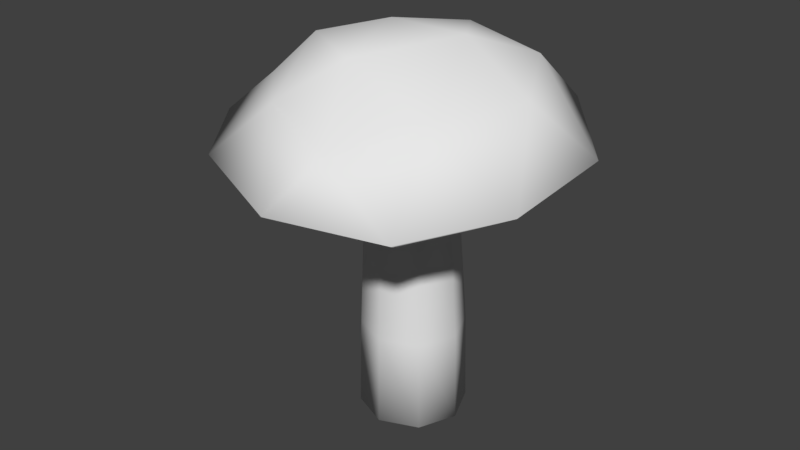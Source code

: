 # Source: Mushroom.blend  (saved by Blender 2.78.6; exported with 4.5.12 LTS)
import bpy
from mathutils import Matrix  # noqa: F401  (used for matrix-valued properties, if any)

bpy.ops.wm.read_factory_settings(use_empty=True)
scene = bpy.context.scene
scene.name = 'Scene'

# ---- collections
col_collection_1 = bpy.data.collections.new('Collection 1'); scene.collection.children.link(col_collection_1)

# ---- world
world_world = bpy.data.worlds.new('World'); scene.world = world_world
world_world.color = (0.05088, 0.05088, 0.05088)
world_world.use_sun_shadow = False
world_world.sun_shadow_jitter_overblur = 0.0
world_world.cycles.sampling_method = 'MANUAL'

# ---- meshes
me_cylinder = bpy.data.meshes.new('Cylinder')
me_cylinder.from_pydata([(0.001299, 0.1113, 2.526e-09), (-0.0009173, 0.09897, 0.7488), (0.08083, 0.07836, 2.526e-09), (0.06897, 0.07002, 0.7488), (0.1138, -0.001167, 2.526e-09), (0.09791, 0.00014, 0.7488), (0.08083, -0.0807, 2.526e-09), (0.06897, -0.06974, 0.7488), (0.001299, -0.1136, 2.526e-09), (-0.0009186, -0.09869, 0.7488), (-0.07823, -0.0807, 2.526e-09), (-0.0708, -0.06974, 0.7488), (-0.1112, -0.001167, 2.526e-09), (-0.09975, 0.0001398, 0.7488), (-0.07823, 0.07836, 2.526e-09), (-0.0708, 0.07002, 0.7488), (0.00211, 0.1054, 0.1961), (0.07847, 0.07379, 0.1961), (0.1101, -0.002578, 0.1961), (0.07848, -0.07894, 0.1961), (0.002113, -0.1106, 0.1961), (-0.07425, -0.07894, 0.1961), (-0.1059, -0.002577, 0.1961), (-0.07425, 0.07379, 0.1961), (-0.006591, 0.09309, 0.4724), (0.05925, 0.06582, 0.4724), (0.08652, -2.055e-05, 0.4724), (0.05925, -0.06586, 0.4724), (-0.006591, -0.09313, 0.4724), (-0.07243, -0.06586, 0.4724), (-0.0997, -2.054e-05, 0.4724), (-0.07243, 0.06582, 0.4724), (0.0349, -0.2876, 0.6573), (-0.2067, -0.1607, 0.7263), (-0.185, 0.1401, 0.6737), (0.05626, 0.2189, 0.7338), (0.2463, 0.01075, 0.7258), (-0.03602, -0.02496, 0.8298), (0.346, -0.1625, 0.5975), (0.3557, 0.07211, 0.6237), (0.001092, -0.4047, 0.5834), (0.2317, -0.3474, 0.5832), (-0.3741, -0.1298, 0.6018), (-0.2318, -0.3117, 0.6005), (-0.1867, 0.2807, 0.5995), (-0.3847, 0.1224, 0.6034), (0.194, 0.2605, 0.6518), (-0.003504, 0.3516, 0.611), (0.162, -0.1545, 0.7064), (-0.1022, -0.2702, 0.7204), (-0.2413, -0.001862, 0.7115), (-0.06215, 0.2069, 0.7069), (0.183, 0.1358, 0.7673), (-0.0003976, -0.1862, 0.8014), (0.1166, -0.00294, 0.8225), (-0.1407, -0.1138, 0.8051), (-0.1296, 0.08013, 0.7487), (0.02587, 0.1322, 0.8), (0.01987, -0.2511, 0.6121), (-0.1708, -0.1407, 0.6826), (-0.1598, 0.1145, 0.6257), (0.05513, 0.1798, 0.6883), (0.2089, 0.01805, 0.6795), (-0.02566, -0.03005, 0.771), (0.2885, -0.1327, 0.5627), (0.2881, 0.06102, 0.5918), (-0.001968, -0.335, 0.5517), (0.1974, -0.293, 0.5468), (-0.3089, -0.1079, 0.5682), (-0.1871, -0.2523, 0.5729), (-0.1516, 0.2311, 0.5643), (-0.327, 0.09995, 0.5648), (0.1572, 0.2052, 0.6189), (0.003695, 0.2871, 0.5777), (0.1349, -0.1279, 0.66), (-0.09067, -0.2301, 0.6773), (-0.208, -0.01091, 0.6624), (-0.04163, 0.1742, 0.6609), (0.1557, 0.1132, 0.7189), (-0.01008, -0.1555, 0.7508), (0.09547, 0.001581, 0.7665), (-0.1145, -0.1045, 0.7519), (-0.1019, 0.05718, 0.7007), (0.03214, 0.1061, 0.7463)], [], [(24, 1, 3, 25), (25, 3, 5, 26), (26, 5, 7, 27), (27, 7, 9, 28), (28, 9, 11, 29), (29, 11, 13, 30), (30, 13, 15, 31), (31, 15, 1, 24), (0, 2, 4, 6, 8, 10, 12, 14), (14, 23, 16, 0), (12, 22, 23, 14), (10, 21, 22, 12), (8, 20, 21, 10), (6, 19, 20, 8), (4, 18, 19, 6), (2, 17, 18, 4), (0, 16, 17, 2), (23, 31, 24, 16), (22, 30, 31, 23), (21, 29, 30, 22), (20, 28, 29, 21), (19, 27, 28, 20), (18, 26, 27, 19), (17, 25, 26, 18), (16, 24, 25, 17), (32, 48, 53), (33, 49, 55), (34, 50, 56), (35, 51, 57), (36, 52, 54), (54, 57, 37), (54, 52, 57), (52, 35, 57), (57, 56, 37), (57, 51, 56), (51, 34, 56), (56, 55, 37), (56, 50, 55), (50, 33, 55), (55, 53, 37), (55, 49, 53), (49, 32, 53), (53, 54, 37), (53, 48, 54), (48, 36, 54), (39, 52, 36), (39, 46, 52), (46, 35, 52), (47, 51, 35), (47, 44, 51), (44, 34, 51), (45, 50, 34), (45, 42, 50), (42, 33, 50), (43, 49, 33), (43, 40, 49), (40, 32, 49), (41, 48, 32), (41, 38, 48), (38, 36, 48), (46, 47, 35), (44, 45, 34), (42, 43, 33), (40, 41, 32), (38, 39, 36), (58, 79, 74), (59, 81, 75), (60, 82, 76), (61, 83, 77), (62, 80, 78), (80, 63, 83), (80, 83, 78), (78, 83, 61), (83, 63, 82), (83, 82, 77), (77, 82, 60), (82, 63, 81), (82, 81, 76), (76, 81, 59), (81, 63, 79), (81, 79, 75), (75, 79, 58), (79, 63, 80), (79, 80, 74), (74, 80, 62), (65, 62, 78), (65, 78, 72), (72, 78, 61), (73, 61, 77), (73, 77, 70), (70, 77, 60), (71, 60, 76), (71, 76, 68), (68, 76, 59), (69, 59, 75), (69, 75, 66), (66, 75, 58), (67, 58, 74), (67, 74, 64), (64, 74, 62), (72, 61, 73), (70, 60, 71), (68, 59, 69), (66, 58, 67), (64, 62, 65), (46, 39, 65, 72), (44, 47, 73, 70), (42, 45, 71, 68), (40, 43, 69, 66), (38, 41, 67, 64), (47, 46, 72, 73), (45, 44, 70, 71), (43, 42, 68, 69), (41, 40, 66, 67), (39, 38, 64, 65)])
me_cylinder.polygons.foreach_set('use_smooth', [True] * 115)
_uv = me_cylinder.uv_layers.new(name='UVMap')
_uv.uv.foreach_set('vector', [0.1797, 0.7734, 0.1797, 1.0, 0.1367, 1.0, 0.1367, 0.7734, 0.1367, 0.7734, 0.1367, 1.0, 0.09375, 1.0, 0.09766, 0.7734, 0.09766, 0.7734, 0.09375, 1.0, 0.05078, 1.0, 0.05469, 0.7734, 0.05469, 0.7734, 0.05078, 1.0, 0.0, 0.9961, 0.0, 0.7773, 0.3477, 0.7812, 0.3477, 1.0, 0.3086, 1.0, 0.3047, 0.7773, 0.3047, 0.7773, 0.3086, 1.0, 0.2617, 1.0, 0.2656, 0.7773, 0.2656, 0.7773, 0.2617, 1.0, 0.2227, 1.0, 0.2227, 0.7734, 0.2227, 0.7734, 0.2227, 1.0, 0.1797, 1.0, 0.1797, 0.7734, 0.2234, 0.5901, 0.2836, 0.5901, 0.3262, 0.6327, 0.3262, 0.6929, 0.2836, 0.7355, 0.2234, 0.7355, 0.1808, 0.6929, 0.1808, 0.6327, 0.2344, 0.0, 0.2266, 0.5508, 0.1836, 0.5508, 0.1836, 0.0, 0.2812, 0.0, 0.2734, 0.5547, 0.2266, 0.5508, 0.2344, 0.0, 0.3281, 0.0, 0.3203, 0.5586, 0.2734, 0.5547, 0.2812, 0.0, 0.3789, 0.0, 0.3672, 0.5625, 0.3203, 0.5586, 0.3281, 0.0, 0.03906, 0.0, 0.04297, 0.5508, 0.0, 0.5586, 0.0, 0.0, 0.08984, 0.0, 0.08984, 0.5508, 0.04297, 0.5508, 0.03906, 0.0, 0.1367, 0.0, 0.1367, 0.5469, 0.08984, 0.5508, 0.08984, 0.0, 0.1836, 0.0, 0.1836, 0.5508, 0.1367, 0.5469, 0.1367, 0.0, 0.2266, 0.5508, 0.2227, 0.7734, 0.1797, 0.7734, 0.1836, 0.5508, 0.2734, 0.5547, 0.2656, 0.7773, 0.2227, 0.7734, 0.2266, 0.5508, 0.3203, 0.5586, 0.3047, 0.7773, 0.2656, 0.7773, 0.2734, 0.5547, 0.3672, 0.5625, 0.3477, 0.7812, 0.3047, 0.7773, 0.3203, 0.5586, 0.04297, 0.5508, 0.05469, 0.7734, 0.0, 0.7773, 0.0, 0.5586, 0.08984, 0.5508, 0.09766, 0.7734, 0.05469, 0.7734, 0.04297, 0.5508, 0.1367, 0.5469, 0.1367, 0.7734, 0.09766, 0.7734, 0.08984, 0.5508, 0.1836, 0.5508, 0.1797, 0.7734, 0.1367, 0.7734, 0.1367, 0.5469, 0.5195, 0.5625, 0.6641, 0.543, 0.6055, 0.6484, 0.5273, 0.7578, 0.5078, 0.6641, 0.5898, 0.7305, 0.7188, 0.875, 0.6055, 0.8398, 0.6992, 0.8047, 0.8477, 0.75, 0.8086, 0.8164, 0.7773, 0.7305, 0.7969, 0.5625, 0.8359, 0.6484, 0.7305, 0.6484, 0.7305, 0.6484, 0.7773, 0.7305, 0.6758, 0.7109, 0.7305, 0.6484, 0.8359, 0.6484, 0.7773, 0.7305, 0.8359, 0.6484, 0.8477, 0.75, 0.7773, 0.7305, 0.7773, 0.7305, 0.6992, 0.8047, 0.6758, 0.7109, 0.7773, 0.7305, 0.8086, 0.8164, 0.6992, 0.8047, 0.8086, 0.8164, 0.7188, 0.875, 0.6992, 0.8047, 0.6992, 0.8047, 0.5898, 0.7305, 0.6758, 0.7109, 0.6992, 0.8047, 0.6055, 0.8398, 0.5898, 0.7305, 0.6055, 0.8398, 0.5273, 0.7578, 0.5898, 0.7305, 0.5898, 0.7305, 0.6055, 0.6484, 0.6758, 0.7109, 0.5898, 0.7305, 0.5078, 0.6641, 0.6055, 0.6484, 0.5078, 0.6641, 0.5195, 0.5625, 0.6055, 0.6484, 0.6055, 0.6484, 0.7305, 0.6484, 0.6758, 0.7109, 0.6055, 0.6484, 0.6641, 0.543, 0.7305, 0.6484, 0.6641, 0.543, 0.7969, 0.5625, 0.7305, 0.6484, 0.9023, 0.5039, 0.8359, 0.6484, 0.7969, 0.5625, 0.9023, 0.5039, 0.9609, 0.6797, 0.8359, 0.6484, 0.9609, 0.6797, 0.8477, 0.75, 0.8359, 0.6484, 0.9414, 0.8516, 0.8086, 0.8164, 0.8477, 0.75, 0.9414, 0.8516, 0.8164, 0.9414, 0.8086, 0.8164, 0.8164, 0.9414, 0.7188, 0.875, 0.8086, 0.8164, 0.6172, 0.9922, 0.6055, 0.8398, 0.7188, 0.875, 0.6172, 0.9922, 0.4414, 0.8828, 0.6055, 0.8398, 0.4414, 0.8828, 0.5273, 0.7578, 0.6055, 0.8398, 0.3789, 0.7227, 0.5078, 0.6641, 0.5273, 0.7578, 0.3789, 0.7227, 0.4102, 0.5352, 0.5078, 0.6641, 0.4102, 0.5352, 0.5195, 0.5625, 0.5078, 0.6641, 0.5547, 0.4062, 0.6641, 0.543, 0.5195, 0.5625, 0.5547, 0.4062, 0.7305, 0.4062, 0.6641, 0.543, 0.7305, 0.4062, 0.7969, 0.5625, 0.6641, 0.543, 0.9609, 0.6797, 0.9414, 0.8516, 0.8477, 0.75, 0.8164, 0.9414, 0.6172, 0.9922, 0.7188, 0.875, 0.4414, 0.8828, 0.3789, 0.7227, 0.5273, 0.7578, 0.4102, 0.5352, 0.5547, 0.4062, 0.5195, 0.5625, 0.7305, 0.4062, 0.9023, 0.5039, 0.7969, 0.5625, 0.08594, 0.9141, 0.1367, 0.875, 0.09375, 0.8359, 0.1914, 0.9297, 0.1875, 0.8945, 0.1367, 0.9297, 0.2695, 0.8477, 0.2344, 0.8477, 0.2383, 0.9023, 0.2227, 0.7695, 0.1992, 0.8008, 0.2539, 0.793, 0.1133, 0.7734, 0.1484, 0.8086, 0.168, 0.7656, 0.1484, 0.8086, 0.1758, 0.8477, 0.1992, 0.8008, 0.1484, 0.8086, 0.1992, 0.8008, 0.168, 0.7656, 0.168, 0.7656, 0.1992, 0.8008, 0.2227, 0.7695, 0.1992, 0.8008, 0.1758, 0.8477, 0.2344, 0.8477, 0.1992, 0.8008, 0.2344, 0.8477, 0.2539, 0.793, 0.2539, 0.793, 0.2344, 0.8477, 0.2695, 0.8477, 0.2344, 0.8477, 0.1758, 0.8477, 0.1875, 0.8945, 0.2344, 0.8477, 0.1875, 0.8945, 0.2383, 0.9023, 0.2383, 0.9023, 0.1875, 0.8945, 0.1914, 0.9297, 0.1875, 0.8945, 0.1758, 0.8477, 0.1367, 0.875, 0.1875, 0.8945, 0.1367, 0.875, 0.1367, 0.9297, 0.1367, 0.9297, 0.1367, 0.875, 0.08594, 0.9141, 0.1367, 0.875, 0.1758, 0.8477, 0.1484, 0.8086, 0.1367, 0.875, 0.1484, 0.8086, 0.09375, 0.8359, 0.09375, 0.8359, 0.1484, 0.8086, 0.1133, 0.7734, 0.09375, 0.7109, 0.1133, 0.7734, 0.168, 0.7656, 0.09375, 0.7109, 0.168, 0.7656, 0.1953, 0.707, 0.1953, 0.707, 0.168, 0.7656, 0.2227, 0.7695, 0.2852, 0.7305, 0.2227, 0.7695, 0.2539, 0.793, 0.2852, 0.7305, 0.2539, 0.793, 0.3203, 0.8086, 0.3203, 0.8086, 0.2539, 0.793, 0.2695, 0.8477, 0.3281, 0.9141, 0.2695, 0.8477, 0.2383, 0.9023, 0.3281, 0.9141, 0.2383, 0.9023, 0.25, 0.9883, 0.25, 0.9883, 0.2383, 0.9023, 0.1914, 0.9297, 0.1602, 0.9961, 0.1914, 0.9297, 0.1367, 0.9297, 0.1602, 0.9961, 0.1367, 0.9297, 0.05859, 0.957, 0.05859, 0.957, 0.1367, 0.9297, 0.08594, 0.9141, 0.0, 0.875, 0.08594, 0.9141, 0.09375, 0.8359, 0.0, 0.875, 0.09375, 0.8359, 0.02344, 0.7852, 0.02344, 0.7852, 0.09375, 0.8359, 0.1133, 0.7734, 0.1953, 0.707, 0.2227, 0.7695, 0.2852, 0.7305, 0.3203, 0.8086, 0.2695, 0.8477, 0.3281, 0.9141, 0.25, 0.9883, 0.1914, 0.9297, 0.1602, 0.9961, 0.05859, 0.957, 0.08594, 0.9141, 0.0, 0.875, 0.02344, 0.7852, 0.1133, 0.7734, 0.09375, 0.7109, 0.3359, 0.8555, 0.3047, 0.918, 0.293, 0.8984, 0.3203, 0.8516, 0.3047, 0.7539, 0.3398, 0.793, 0.3203, 0.8047, 0.293, 0.7734, 0.1914, 0.7461, 0.2461, 0.7227, 0.2461, 0.7422, 0.2031, 0.7656, 0.1602, 0.8711, 0.1602, 0.8008, 0.1758, 0.8086, 0.1758, 0.8672, 0.2461, 0.9336, 0.1953, 0.9219, 0.2031, 0.9102, 0.2461, 0.918, 0.3398, 0.793, 0.3359, 0.8555, 0.3203, 0.8516, 0.3203, 0.8047, 0.2461, 0.7227, 0.3047, 0.7539, 0.293, 0.7734, 0.2461, 0.7422, 0.1602, 0.8008, 0.1914, 0.7461, 0.2031, 0.7656, 0.1758, 0.8086, 0.1953, 0.9219, 0.1602, 0.8711, 0.1758, 0.8672, 0.2031, 0.9102, 0.3047, 0.918, 0.2461, 0.9336, 0.2461, 0.918, 0.293, 0.8984])
me_cylinder.use_remesh_preserve_volume = False
me_cylinder.use_remesh_preserve_attributes = False
me_cylinder.use_mirror_vertex_groups = False
me_cylinder.update()

# ---- objects
ob_cylinder = bpy.data.objects.new('Cylinder', me_cylinder)

# ---- transforms, parenting, visibility, modifiers, constraints
ob_cylinder.location = (0.0, 0.0, 0.0)
ob_cylinder.lineart.crease_threshold = 0.0

# ---- collection membership
col_collection_1.objects.link(ob_cylinder)

# ---- scene / render settings (as saved in the file)
scene.frame_start = 1; scene.frame_end = 250; scene.frame_set(1)
scene.render.engine = 'BLENDER_EEVEE_NEXT'
scene.render.resolution_percentage = 50
scene.render.dither_intensity = 0.0
scene.cycles.use_denoising = False
scene.cycles.samples = 128
scene.cycles.sampling_pattern = 'TABULATED_SOBOL'
scene.cycles.use_adaptive_sampling = False
scene.cycles.use_light_tree = False
scene.cycles.blur_glossy = 0.0
scene.cycles.sample_clamp_indirect = 0.0
scene.view_settings.view_transform = 'Standard'
bpy.context.view_layer.update()

# ---- added for rendering (the .blend has no active camera and no usable light): camera, sun
cam_auto = bpy.data.cameras.new('AutoCamera')
cam_auto.lens = 50.0
cam_auto.sensor_width = 36.0
cam_auto.clip_end = 1000.0
ob_auto_camera = bpy.data.objects.new('AutoCamera', cam_auto)
scene.collection.objects.link(ob_auto_camera)
ob_auto_camera.location = (1.22981, -1.51979, 1.41038)
ob_auto_camera.rotation_euler = (1.09748, -7.21219e-08, 0.694738)
scene.camera = ob_auto_camera
light_auto_sun = bpy.data.lights.new('AutoSun', 'SUN')
light_auto_sun.energy = 3.0
light_auto_sun.angle = 0.0523599
ob_auto_sun = bpy.data.objects.new('AutoSun', light_auto_sun)
scene.collection.objects.link(ob_auto_sun)
ob_auto_sun.rotation_euler = (0.872665, 0.174533, 0.523599)
bpy.context.view_layer.update()
